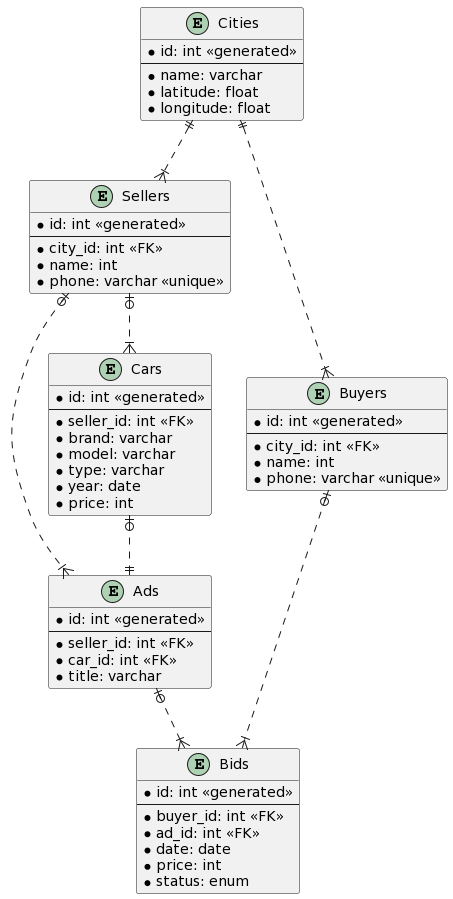

The diagram above was rendered by PlantUML. Its source (embedded in the PNG):
@startuml
entity Cities{
    * id: int <<generated>>
    --
    * name: varchar
    * latitude: float
    * longitude: float
}
entity Sellers{
    * id: int <<generated>>
    --
    * city_id: int <<FK>>
    * name: int
    * phone: varchar <<unique>>
}
entity Buyers{
    * id: int <<generated>>
    --
    * city_id: int <<FK>>
    * name: int
    * phone: varchar <<unique>>
}
entity Ads{
    * id: int <<generated>>
    --
    * seller_id: int <<FK>>
    * car_id: int <<FK>>
    * title: varchar
}
entity Cars{
    * id: int <<generated>>
    --
    * seller_id: int <<FK>>
    * brand: varchar
    * model: varchar
    * type: varchar
    * year: date
    * price: int
}
entity Bids{
    * id: int <<generated>>
    --
    * buyer_id: int <<FK>>
    * ad_id: int <<FK>>
    * date: date
    * price: int
    * status: enum
}

Cities ||..|{ Sellers
Cities ||..|{ Buyers
Sellers |o..|{ Cars
Sellers |o..|{ Ads
Cars |o..|| Ads
Ads |o..|{ Bids
Buyers |o..|{ Bids
@enduml